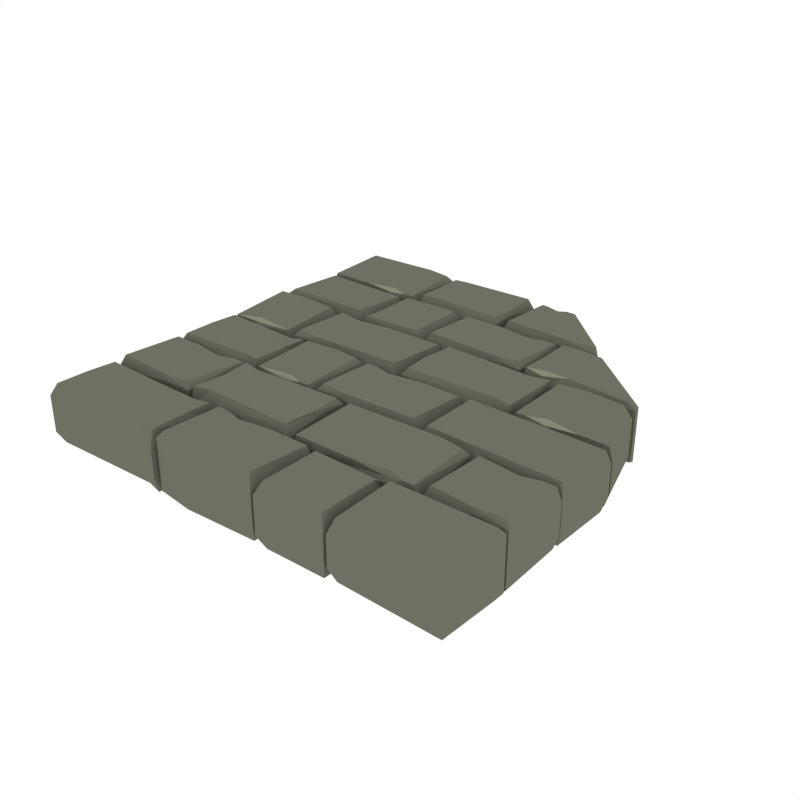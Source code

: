# Source: Floor_Standard_Curved_2.blend  (saved by Blender 2.93.21; exported with 4.5.12 LTS)
import bpy
from mathutils import Matrix  # noqa: F401  (used for matrix-valued properties, if any)

bpy.ops.wm.read_factory_settings(use_empty=True)
scene = bpy.context.scene
scene.name = 'Scene'

# ---- collections
col_collection_1 = bpy.data.collections.new('Collection 1'); scene.collection.children.link(col_collection_1)

# ---- materials (node trees are filled in below, after node groups)
mat_main = bpy.data.materials.new('Main')
mat_main.alpha_threshold = 0.0
mat_main.diffuse_color = (0.159, 0.162, 0.1248, 1.0)
mat_main.roughness = 0.5
mat_highlights = bpy.data.materials.new('Highlights')
mat_highlights.alpha_threshold = 0.0
mat_highlights.diffuse_color = (0.2899, 0.2957, 0.226, 1.0)
mat_highlights.roughness = 0.5

# ---- material node trees

# ---- world
world_world = bpy.data.worlds.new('World'); scene.world = world_world
world_world.color = (1.0, 1.0, 1.0)
world_world.use_sun_shadow = False
world_world.sun_shadow_jitter_overblur = 0.0
world_world.cycles.sampling_method = 'NONE'
world_world.cycles.sample_map_resolution = 256

# ---- meshes
me_cube_044 = bpy.data.meshes.new('Cube.044')
me_cube_044.from_pydata([(0.4549, 0.3761, -0.2448), (0.57, 0.3721, -0.2448), (0.4337, 0.4802, -0.2448), (0.4502, 0.3549, -0.2287), (0.3653, 0.4643, -0.2052), (0.4242, 0.337, -0.1858), (0.3662, 0.337, -0.1802), (0.3732, 0.3573, -0.2448), (0.3664, 0.6563, -0.1764), (0.3732, 0.636, -0.2448), (0.8913, 0.3581, -0.2304), (0.8657, 0.3802, -0.2448), (0.8914, 0.337, -0.2248), (0.8534, 0.3599, -0.2448), (0.5903, 0.6563, -0.1928), (0.567, 0.6305, -0.2448), (0.4245, 0.6563, -0.1784), (0.4511, 0.6161, -0.2448), (0.3785, 0.4802, -0.2448), (0.161, 0.9869, -0.2052), (0.1447, 0.9739, -0.2213), (0.241, 0.986, -0.1802), (0.2202, 0.9791, -0.2373), (0.02568, 0.9858, -0.1764), (0.04642, 0.9791, -0.2373), (0.4073, 0.6688, -0.2304), (0.3847, 0.6786, -0.2528), (0.5228, 0.6741, -0.2248), (0.4999, 0.696, -0.2528), (0.02568, 0.6674, -0.1928), (0.05213, 0.6933, -0.2528), (-0.5356, 0.6298, -0.2373), (0.1746, 0.9791, -0.2373), (0.1447, 0.9552, -0.2385), (0.1447, 0.9552, -0.2385), (0.06507, 0.9791, -0.2373), (-0.4483, 0.8129, -0.2422), (-0.3772, 0.9596, -0.2499), (-0.4007, 0.9891, -0.1784), (-0.02481, 0.9648, -0.2524), (-0.001497, 0.9891, -0.1928), (-0.02192, 0.6907, -0.2524), (-0.002707, 0.6697, -0.2248), (-0.014, 0.8085, -0.2522), (-0.002922, 0.7908, -0.2304), (-0.439, 0.9517, -0.2498), (-0.4588, 0.9891, -0.1764), (-0.4405, 0.6996, -0.2498), (-0.459, 0.6697, -0.1802), (-0.401, 0.6697, -0.1858), (-0.4599, 0.797, -0.2052), (-0.3667, 0.7072, -0.2498), (-0.3925, 0.8129, -0.2435), (-0.6005, 0.6675, -0.2052), (-0.6168, 0.6804, -0.2213), (-0.4705, 0.6684, -0.1802), (-0.4913, 0.6753, -0.2373), (-0.9912, 0.6685, -0.1764), (-0.9693, 0.6753, -0.2373), (-0.5942, 0.9856, -0.2304), (-0.6168, 0.9757, -0.2528), (-0.4787, 0.9802, -0.2248), (-0.5016, 0.9583, -0.2528), (-0.9912, 0.987, -0.1928), (-0.9636, 0.9611, -0.2528), (-0.5369, 0.6753, -0.2373), (-0.6168, 0.6991, -0.2385), (-0.6168, 0.6991, -0.2385), (-0.7664, 0.6753, -0.2373), (0.2227, 0.6517, -0.2052), (0.2064, 0.6387, -0.2213), (0.3527, 0.6508, -0.1802), (0.3319, 0.6439, -0.2373), (-0.1577, 0.6506, -0.1764), (-0.1369, 0.6439, -0.2373), (0.229, 0.3437, -0.2304), (0.2064, 0.3535, -0.2528), (0.3445, 0.349, -0.2248), (0.3216, 0.3709, -0.2528), (-0.1577, 0.3423, -0.1928), (-0.1312, 0.3682, -0.2528), (0.2863, 0.6439, -0.2373), (0.2064, 0.62, -0.2385), (0.2064, 0.62, -0.2385), (0.05678, 0.6439, -0.2373), (-0.4835, 0.3776, -0.2404), (-0.205, 0.6331, -0.2484), (-0.1786, 0.659, -0.1928), (-0.2022, 0.3549, -0.2484), (-0.1748, 0.3299, -0.2001), (-0.4835, 0.6386, -0.2404), (-0.5037, 0.659, -0.1764), (-0.4968, 0.3528, -0.2404), (-0.5038, 0.3325, -0.1802), (-0.9549, 0.6425, -0.2373), (-0.5413, 0.3641, -0.2528), (-0.5149, 0.3382, -0.1928), (-0.9528, 0.3613, -0.2528), (-0.9832, 0.3393, -0.2248), (-0.5149, 0.6566, -0.1764), (-0.9832, 0.6567, -0.1802), (-0.4943, 0.3235, -0.2052), (-0.4781, 0.3106, -0.2213), (-0.6243, 0.3226, -0.1802), (-0.6036, 0.3157, -0.2373), (-0.02902, 0.3225, -0.1764), (-0.04976, 0.3157, -0.2373), (-0.5007, 0.005415, -0.2304), (-0.4781, 0.01524, -0.2528), (-0.6161, 0.01076, -0.2248), (-0.5932, 0.03268, -0.2528), (-0.02902, 0.004019, -0.1928), (-0.05546, 0.02992, -0.2528), (-0.6572, 0.01402, -0.2373), (-0.8439, 0.03789, -0.2385), (-0.8439, 0.03789, -0.2385), (-0.9811, 0.01269, -0.2263), (-0.6629, 0.2998, -0.2528), (-0.6365, 0.3257, -0.1928), (-0.9809, 0.3063, -0.2508), (-0.9963, 0.3245, -0.2248), (-0.8439, 0.3145, -0.2528), (-0.8665, 0.3243, -0.2304), (-0.6365, 0.007278, -0.1764), (-0.9913, 0.007137, -0.1802), (-0.8439, 0.01917, -0.2213), (-0.8602, 0.00621, -0.2052), (-0.4781, 0.2919, -0.2385), (-0.4781, 0.2918, -0.2385), (-0.3284, 0.3157, -0.2373), (0.5166, 0.1495, -0.2422), (0.4431, 0.2869, -0.2499), (0.469, 0.3258, -0.1784), (0.02147, 0.3014, -0.2524), (-0.001842, 0.3258, -0.1928), (0.01858, 0.02736, -0.2524), (-0.0006309, 0.006361, -0.2248), (0.006324, 0.1495, -0.2522), (-0.0004163, 0.1275, -0.2304), (0.5218, 0.3071, -0.2498), (0.5271, 0.3258, -0.1764), (0.5218, 0.02524, -0.2498), (0.5273, 0.006361, -0.1802), (0.4693, 0.006361, -0.1858), (0.5282, 0.1337, -0.2052), (0.435, 0.04383, -0.2498), (0.4608, 0.1495, -0.2435), (0.6688, 0.004093, -0.2052), (0.6851, 0.01706, -0.2213), (0.5388, 0.00502, -0.1802), (0.5596, 0.0119, -0.2373), (0.9875, 0.005161, -0.1764), (0.9665, 0.0119, -0.2373), (0.6625, 0.3222, -0.2304), (0.6851, 0.3124, -0.2528), (0.547, 0.3169, -0.2248), (0.5699, 0.2949, -0.2528), (0.8875, 0.3236, -0.1928), (0.8608, 0.2977, -0.2528), (0.6052, 0.0119, -0.2373), (0.6851, 0.03577, -0.2385), (0.6851, 0.03577, -0.2385), (0.8347, 0.0119, -0.2373), (-0.5989, -0.02497, -0.2288), (-0.5824, -0.1506, -0.2449), (-0.5138, -0.1346, -0.2052), (-0.5729, -0.006959, -0.1858), (-0.5147, -0.006959, -0.1801), (-0.5218, -0.02733, -0.2449), (-0.5149, -0.3273, -0.1763), (-0.5315, -0.2974, -0.2449), (-0.9887, -0.1284, -0.2305), (-0.9591, -0.1506, -0.2449), (-0.9888, -0.006959, -0.2248), (-0.9468, -0.02997, -0.2449), (-0.9895, -0.3273, -0.1927), (-0.9604, -0.3013, -0.2449), (-0.4876, -0.3245, -0.2373), (-0.5732, -0.3273, -0.1784), (-0.5999, -0.287, -0.2449), (-0.5271, -0.1506, -0.2449), (-0.04795, -0.01018, -0.2052), (-0.03163, -0.02318, -0.2214), (-0.1783, -0.01111, -0.1801), (-0.1575, -0.01802, -0.2374), (0.3336, -0.01125, -0.1763), (0.3128, -0.01802, -0.2374), (-0.0543, -0.3191, -0.2305), (-0.03163, -0.3092, -0.2529), (-0.1701, -0.3137, -0.2248), (-0.1471, -0.2918, -0.2529), (0.3336, -0.3205, -0.1927), (0.3071, -0.2945, -0.2529), (-0.1117, -0.01802, -0.2374), (-0.03163, -0.04195, -0.2387), (-0.03163, -0.04196, -0.2387), (0.1185, -0.01802, -0.2374), (0.974, -0.02725, -0.2405), (0.3798, -0.3039, -0.2486), (0.3533, -0.3299, -0.1927), (0.3769, -0.02935, -0.2486), (0.3495, -0.004279, -0.2001), (0.9704, -0.3095, -0.2405), (0.9891, -0.3299, -0.1763), (0.9891, -0.006877, -0.1801), (-0.3214, -0.3007, -0.2385), (-0.3214, -0.3007, -0.2385), (-0.2504, -0.3245, -0.2373), (-0.4825, -0.03873, -0.2528), (-0.506, -0.01283, -0.1928), (-0.2117, -0.03593, -0.2528), (-0.1913, -0.01402, -0.2248), (-0.3214, -0.02406, -0.2528), (-0.3013, -0.01423, -0.2304), (-0.506, -0.3313, -0.1763), (-0.2098, -0.3245, -0.2373), (-0.1913, -0.3314, -0.1802), (-0.3214, -0.3194, -0.2213), (-0.307, -0.3323, -0.2052), (-0.4627, -0.7046, -0.2448), (-0.5777, -0.7005, -0.2448), (-0.4414, -0.8087, -0.2448), (-0.4579, -0.6834, -0.2287), (-0.373, -0.7927, -0.2052), (-0.432, -0.6654, -0.1858), (-0.374, -0.6654, -0.1802), (-0.381, -0.6858, -0.2448), (-0.3741, -0.9848, -0.1763), (-0.381, -0.9645, -0.2448), (-0.9963, -0.7865, -0.2304), (-0.9729, -0.8087, -0.2448), (-0.9964, -0.6654, -0.2248), (-0.9607, -0.6884, -0.2448), (-0.9971, -0.9848, -0.1928), (-0.9742, -0.9589, -0.2448), (-0.4323, -0.9848, -0.1784), (-0.4589, -0.9446, -0.2448), (-0.3863, -0.8087, -0.2448), (0.5278, -0.9583, -0.2373), (-0.2305, -0.6687, -0.2052), (-0.2142, -0.6816, -0.2213), (-0.3604, -0.6696, -0.1802), (-0.3397, -0.6765, -0.2373), (0.1499, -0.6697, -0.1763), (0.1292, -0.6765, -0.2373), (-0.2368, -0.9767, -0.2304), (-0.2142, -0.9668, -0.2528), (-0.3522, -0.9713, -0.2248), (-0.3294, -0.9494, -0.2528), (0.1499, -0.9781, -0.1928), (0.1235, -0.9522, -0.2528), (-0.294, -0.6765, -0.2373), (-0.2142, -0.7003, -0.2385), (-0.2142, -0.7003, -0.2385), (-0.06453, -0.6765, -0.2373), (0.4757, -0.7061, -0.2404), (0.1973, -0.9615, -0.2484), (0.1708, -0.9874, -0.1928), (0.1944, -0.701, -0.2484), (0.1671, -0.676, -0.2001), (0.4757, -0.9671, -0.2404), (0.4959, -0.9874, -0.1763), (0.489, -0.6989, -0.2404), (0.4961, -0.6786, -0.1802), (0.9757, -0.971, -0.2373), (0.5335, -0.6925, -0.2528), (0.5071, -0.6666, -0.1928), (0.9736, -0.6898, -0.2528), (0.9933, -0.6678, -0.2248), (0.5071, -0.9851, -0.1763), (0.9918, -0.9852, -0.1802), (0.4866, -0.652, -0.2052), (0.4703, -0.639, -0.2213), (0.6165, -0.6511, -0.1802), (0.5958, -0.6442, -0.2373), (0.02127, -0.6509, -0.1763), (0.04201, -0.6442, -0.2373), (0.4929, -0.3339, -0.2304), (0.4703, -0.3437, -0.2528), (0.6084, -0.3392, -0.2248), (0.5855, -0.3612, -0.2528), (0.02127, -0.3325, -0.1928), (0.04771, -0.3584, -0.2528), (0.6495, -0.3425, -0.2373), (0.8362, -0.3664, -0.2385), (0.8362, -0.3664, -0.2385), (0.916, -0.3425, -0.2373), (0.6552, -0.6283, -0.2528), (0.6287, -0.6542, -0.1928), (0.9692, -0.6311, -0.2528), (0.9913, -0.653, -0.2248), (0.8362, -0.643, -0.2528), (0.8588, -0.6528, -0.2304), (0.6287, -0.3358, -0.1763), (0.9714, -0.3425, -0.2373), (0.9897, -0.3356, -0.1802), (0.8362, -0.3477, -0.2213), (0.8525, -0.3347, -0.2052), (0.5502, -0.6442, -0.2373), (0.4703, -0.6203, -0.2385), (0.4703, -0.6203, -0.2385), (0.3207, -0.6442, -0.2373), (-0.5243, -0.478, -0.2422), (-0.4508, -0.6154, -0.2499), (-0.4767, -0.6542, -0.1784), (-0.02922, -0.6299, -0.2524), (-0.005908, -0.6542, -0.1928), (-0.02633, -0.3558, -0.2524), (-0.007119, -0.3348, -0.2248), (-0.01407, -0.478, -0.2522), (-0.007334, -0.4559, -0.2304), (-0.5296, -0.6356, -0.2498), (-0.5349, -0.6542, -0.1763), (-0.5296, -0.3537, -0.2498), (-0.535, -0.3348, -0.1802), (-0.477, -0.3348, -0.1858), (-0.536, -0.4621, -0.2052), (-0.4428, -0.3723, -0.2498), (-0.4686, -0.478, -0.2435), (-0.6765, -0.3326, -0.2052), (-0.6928, -0.3455, -0.2213), (-0.5466, -0.3335, -0.1802), (-0.5673, -0.3404, -0.2373), (-0.9936, -0.3336, -0.1763), (-0.9737, -0.3404, -0.2373), (-0.6702, -0.6507, -0.2304), (-0.6928, -0.6409, -0.2528), (-0.5548, -0.6453, -0.2248), (-0.5776, -0.6234, -0.2528), (-0.9936, -0.6521, -0.1928), (-0.968, -0.6262, -0.2528), (-0.613, -0.3404, -0.2373), (-0.6928, -0.3643, -0.2385), (-0.6928, -0.3643, -0.2385), (-0.8425, -0.3404, -0.2373), (0.4549, 0.3761, 0.02483), (0.57, 0.3721, 0.02483), (0.6571, 0.4413, 0.02483), (0.4502, 0.3549, 0.008736), (0.3653, 0.4643, -0.01477), (0.4242, 0.337, -0.03412), (0.3662, 0.337, -0.03979), (0.3732, 0.3573, 0.02483), (0.3664, 0.6563, -0.04361), (0.3732, 0.636, 0.02483), (0.8913, 0.3581, 0.01046), (0.8585, 0.3702, 0.02768), (0.8914, 0.337, 0.004794), (0.8507, 0.3489, 0.02311), (0.5903, 0.6563, -0.0272), (0.567, 0.6305, 0.02483), (0.4245, 0.6563, -0.04152), (0.444, 0.6478, 0.0225), (0.3785, 0.4802, 0.02483), (0.161, 0.9869, -0.01477), (0.1447, 0.9739, 0.001318), (0.241, 0.986, -0.03979), (0.2202, 0.9791, 0.01734), (0.02568, 0.9858, -0.04361), (0.04642, 0.9791, 0.01734), (0.4073, 0.6688, 0.01046), (0.3847, 0.6786, 0.03282), (0.5228, 0.6741, 0.004794), (0.4999, 0.696, 0.03282), (0.02568, 0.6674, -0.0272), (0.05213, 0.6933, 0.03282), (-0.5356, 0.6298, 0.01734), (0.1746, 0.9791, 0.01734), (0.1447, 0.9552, 0.01857), (0.1447, 0.9552, 0.01857), (0.06507, 0.9791, 0.01734), (-0.4483, 0.8129, 0.02226), (-0.3772, 0.9596, 0.02992), (-0.4007, 0.9891, -0.04152), (-0.02481, 0.9648, 0.03245), (-0.001497, 0.9891, -0.0272), (-0.02192, 0.6907, 0.03242), (-0.002707, 0.6697, 0.004794), (-0.014, 0.8085, 0.03229), (-0.002922, 0.7908, 0.01046), (-0.439, 0.9517, 0.02985), (-0.4588, 0.9891, -0.04361), (-0.4405, 0.6996, 0.02985), (-0.459, 0.6697, -0.03979), (-0.401, 0.6697, -0.03412), (-0.4599, 0.797, -0.01477), (-0.3667, 0.7072, 0.02983), (-0.3925, 0.8129, 0.02353), (-0.6005, 0.6675, -0.01477), (-0.6168, 0.6804, 0.001318), (-0.4705, 0.6684, -0.03979), (-0.4913, 0.6753, 0.01734), (-0.9912, 0.6685, -0.04361), (-0.9693, 0.6753, 0.01734), (-0.5942, 0.9856, 0.01046), (-0.6168, 0.9757, 0.03282), (-0.4787, 0.9802, 0.004793), (-0.5016, 0.9583, 0.03282), (-0.9912, 0.987, -0.0272), (-0.9636, 0.9611, 0.03282), (-0.5369, 0.6753, 0.01734), (-0.6168, 0.6991, 0.01857), (-0.6168, 0.6991, 0.01857), (-0.7664, 0.6753, 0.01734), (0.2227, 0.6517, -0.01477), (0.2064, 0.6387, 0.001318), (0.3527, 0.6508, -0.03979), (0.3319, 0.6439, 0.01734), (-0.1577, 0.6506, -0.04361), (-0.1369, 0.6439, 0.01734), (0.229, 0.3437, 0.01046), (0.2064, 0.3535, 0.03282), (0.3445, 0.349, 0.004794), (0.3216, 0.3709, 0.03282), (-0.1577, 0.3423, -0.0272), (-0.1312, 0.3682, 0.03282), (0.2863, 0.6439, 0.01734), (0.2064, 0.62, 0.01857), (0.2064, 0.62, 0.01857), (0.05678, 0.6439, 0.01734), (-0.4835, 0.3776, 0.02045), (-0.205, 0.6331, 0.02845), (-0.1786, 0.659, -0.0272), (-0.2022, 0.3549, 0.02845), (-0.1748, 0.3299, -0.01986), (-0.4835, 0.6386, 0.02045), (-0.5037, 0.659, -0.04361), (-0.4968, 0.3528, 0.02045), (-0.5038, 0.3325, -0.03979), (-0.9549, 0.6425, 0.01734), (-0.5413, 0.3641, 0.03282), (-0.5149, 0.3382, -0.0272), (-0.9528, 0.3613, 0.03282), (-0.9832, 0.3393, 0.004794), (-0.5149, 0.6566, -0.04361), (-0.9832, 0.6567, -0.03979), (-0.4943, 0.3235, -0.01477), (-0.4781, 0.3106, 0.001318), (-0.6243, 0.3226, -0.03979), (-0.6036, 0.3157, 0.01734), (-0.02902, 0.3225, -0.04361), (-0.04976, 0.3157, 0.01734), (-0.5007, 0.005415, 0.01046), (-0.4781, 0.01524, 0.03282), (-0.6161, 0.01076, 0.004794), (-0.5932, 0.03268, 0.03282), (-0.02902, 0.004019, -0.0272), (-0.05546, 0.02992, 0.03282), (-0.6572, 0.01402, 0.01734), (-0.8439, 0.03789, 0.01857), (-0.8439, 0.03789, 0.01857), (-0.9811, 0.01269, 0.006311), (-0.6629, 0.2998, 0.03282), (-0.6365, 0.3257, -0.0272), (-0.9809, 0.3063, 0.03086), (-0.9963, 0.3245, 0.004794), (-0.8439, 0.3145, 0.03282), (-0.8665, 0.3243, 0.01046), (-0.6365, 0.007278, -0.04361), (-0.9913, 0.007137, -0.03979), (-0.8439, 0.01917, 0.001318), (-0.8602, 0.00621, -0.01477), (-0.4781, 0.2919, 0.01857), (-0.4781, 0.2918, 0.01857), (-0.3284, 0.3157, 0.01734), (0.5166, 0.1495, 0.02226), (0.4431, 0.2869, 0.02992), (0.469, 0.3258, -0.04152), (0.02147, 0.3014, 0.03245), (-0.001842, 0.3258, -0.0272), (0.01858, 0.02736, 0.03242), (-0.0006309, 0.006361, 0.004794), (0.006324, 0.1495, 0.03229), (-0.0004163, 0.1275, 0.01046), (0.5218, 0.3071, 0.02985), (0.5271, 0.3258, -0.04361), (0.5218, 0.02524, 0.02985), (0.5273, 0.006361, -0.03979), (0.4693, 0.006361, -0.03412), (0.5282, 0.1337, -0.01477), (0.435, 0.04383, 0.02983), (0.4608, 0.1495, 0.02353), (0.6688, 0.004093, -0.01477), (0.6851, 0.01706, 0.001318), (0.5388, 0.00502, -0.03979), (0.5596, 0.0119, 0.01734), (0.9875, 0.005161, -0.04361), (0.9665, 0.0119, 0.01734), (0.6625, 0.3222, 0.01046), (0.6851, 0.3124, 0.03282), (0.547, 0.3169, 0.004794), (0.5699, 0.2949, 0.03282), (0.8875, 0.3236, -0.0272), (0.8608, 0.2977, 0.03282), (0.6052, 0.0119, 0.01734), (0.6851, 0.03577, 0.01857), (0.6862, 0.04107, 0.01787), (0.8347, 0.0119, 0.01734), (-0.5989, -0.02497, 0.008838), (-0.5824, -0.1506, 0.02498), (-0.5138, -0.1346, -0.01474), (-0.5729, -0.006959, -0.03414), (-0.5147, -0.006959, -0.03983), (-0.5218, -0.02733, 0.02498), (-0.5149, -0.3273, -0.04366), (-0.5315, -0.2974, 0.02498), (-0.9887, -0.1284, 0.01057), (-0.9591, -0.1506, 0.02498), (-0.9888, -0.006959, 0.004885), (-0.9468, -0.02997, 0.02498), (-0.9895, -0.3273, -0.02721), (-0.9604, -0.3013, 0.02498), (-0.4876, -0.3245, 0.01734), (-0.5732, -0.3273, -0.04157), (-0.5999, -0.287, 0.02498), (-0.5271, -0.1506, 0.02498), (-0.04795, -0.01018, -0.01474), (-0.03163, -0.02318, 0.001399), (-0.1783, -0.01111, -0.03983), (-0.1575, -0.01801, 0.01747), (0.3336, -0.01125, -0.04366), (0.3128, -0.01801, 0.01747), (-0.0543, -0.3191, 0.01057), (-0.03163, -0.3092, 0.03299), (-0.1701, -0.3137, 0.004885), (-0.1471, -0.2918, 0.03299), (0.3336, -0.3205, -0.02721), (0.3071, -0.2945, 0.03299), (-0.1117, -0.01801, 0.01747), (-0.03163, -0.04195, 0.0187), (-0.03163, -0.04196, 0.0187), (0.1185, -0.01801, 0.01747), (0.974, -0.02725, 0.02059), (0.3798, -0.3039, 0.02862), (0.3533, -0.3299, -0.02721), (0.3769, -0.02935, 0.02862), (0.3495, -0.004278, -0.01985), (0.9704, -0.3095, 0.02059), (0.9891, -0.3299, -0.04366), (0.9891, -0.006877, -0.03983), (-0.3214, -0.3007, 0.01857), (-0.3214, -0.3007, 0.01857), (-0.2504, -0.3245, 0.01734), (-0.4825, -0.03873, 0.03282), (-0.506, -0.01283, -0.0272), (-0.2117, -0.03593, 0.03282), (-0.1913, -0.01402, 0.004794), (-0.3214, -0.02406, 0.03282), (-0.3013, -0.01423, 0.01046), (-0.506, -0.3313, -0.04361), (-0.2098, -0.3245, 0.01734), (-0.1913, -0.3314, -0.03979), (-0.3214, -0.3194, 0.001318), (-0.307, -0.3323, -0.01477), (-0.4627, -0.7046, 0.02483), (-0.5777, -0.7005, 0.02483), (-0.4414, -0.8087, 0.02483), (-0.4579, -0.6834, 0.008736), (-0.373, -0.7927, -0.01477), (-0.432, -0.6654, -0.03412), (-0.374, -0.6654, -0.03979), (-0.381, -0.6858, 0.02483), (-0.3741, -0.9848, -0.04361), (-0.381, -0.9645, 0.02483), (-0.9963, -0.7865, 0.01046), (-0.9729, -0.8087, 0.02483), (-0.9964, -0.6654, 0.004794), (-0.9607, -0.6884, 0.02483), (-0.9971, -0.9848, -0.0272), (-0.9742, -0.9589, 0.02483), (-0.4323, -0.9848, -0.04152), (-0.4589, -0.9446, 0.02483), (-0.3863, -0.8087, 0.02483), (0.5278, -0.9583, 0.01734), (-0.2305, -0.6687, -0.01477), (-0.2142, -0.6816, 0.001318), (-0.3604, -0.6696, -0.03979), (-0.3397, -0.6765, 0.01734), (0.1499, -0.6697, -0.04361), (0.1292, -0.6765, 0.01734), (-0.2368, -0.9767, 0.01046), (-0.2142, -0.9668, 0.03282), (-0.3522, -0.9713, 0.004794), (-0.3294, -0.9494, 0.03282), (0.1499, -0.9781, -0.0272), (0.1235, -0.9522, 0.03282), (-0.294, -0.6765, 0.01734), (-0.2142, -0.7003, 0.01857), (-0.2142, -0.7003, 0.01857), (-0.06453, -0.6765, 0.01734), (0.4757, -0.7061, 0.02045), (0.1973, -0.9615, 0.02845), (0.1708, -0.9874, -0.0272), (0.1944, -0.701, 0.02845), (0.1671, -0.676, -0.01986), (0.4757, -0.9671, 0.02045), (0.4959, -0.9874, -0.04361), (0.489, -0.6989, 0.02045), (0.4961, -0.6786, -0.03979), (0.9757, -0.971, 0.01734), (0.5335, -0.6925, 0.03282), (0.5071, -0.6666, -0.0272), (0.9736, -0.6898, 0.03282), (0.9933, -0.6678, 0.004794), (0.5071, -0.9851, -0.04361), (0.9918, -0.9852, -0.03979), (0.4866, -0.652, -0.01477), (0.4703, -0.639, 0.001318), (0.6165, -0.6511, -0.03979), (0.5958, -0.6442, 0.01734), (0.02127, -0.6509, -0.04361), (0.04201, -0.6442, 0.01734), (0.4929, -0.3339, 0.01046), (0.4703, -0.3437, 0.03282), (0.6084, -0.3392, 0.004794), (0.5855, -0.3612, 0.03282), (0.02127, -0.3325, -0.0272), (0.04771, -0.3584, 0.03282), (0.6495, -0.3425, 0.01734), (0.8362, -0.3664, 0.01857), (0.8362, -0.3664, 0.01857), (0.916, -0.3425, 0.01734), (0.6552, -0.6283, 0.03282), (0.6287, -0.6542, -0.0272), (0.9692, -0.6311, 0.03282), (0.9913, -0.653, 0.004794), (0.8362, -0.643, 0.03282), (0.8588, -0.6528, 0.01046), (0.6287, -0.3358, -0.04361), (0.9714, -0.3425, 0.01734), (0.9897, -0.3356, -0.03979), (0.8362, -0.3477, 0.001318), (0.8525, -0.3347, -0.01477), (0.5502, -0.6442, 0.01734), (0.4703, -0.6203, 0.01857), (0.4703, -0.6203, 0.01857), (0.3207, -0.6442, 0.01734), (-0.5243, -0.478, 0.02226), (-0.4508, -0.6154, 0.02992), (-0.4767, -0.6542, -0.04152), (-0.02922, -0.6299, 0.03245), (-0.005908, -0.6542, -0.0272), (-0.02633, -0.3558, 0.03242), (-0.007119, -0.3348, 0.004794), (-0.01407, -0.478, 0.03229), (-0.007334, -0.4559, 0.01046), (-0.5296, -0.6356, 0.02985), (-0.5349, -0.6542, -0.04361), (-0.5296, -0.3537, 0.02985), (-0.535, -0.3348, -0.03979), (-0.477, -0.3348, -0.03412), (-0.536, -0.4621, -0.01477), (-0.4428, -0.3723, 0.02983), (-0.4686, -0.478, 0.02353), (-0.6765, -0.3326, -0.01477), (-0.6928, -0.3455, 0.001318), (-0.5466, -0.3335, -0.03979), (-0.5673, -0.3404, 0.01734), (-0.9936, -0.3336, -0.04361), (-0.9737, -0.3404, 0.01734), (-0.6702, -0.6507, 0.01046), (-0.6928, -0.6409, 0.03282), (-0.5548, -0.6453, 0.004794), (-0.5776, -0.6234, 0.03282), (-0.9936, -0.6521, -0.0272), (-0.968, -0.6262, 0.03282), (-0.613, -0.3404, 0.01734), (-0.6928, -0.3643, 0.01857), (-0.6928, -0.3643, 0.01857), (-0.8425, -0.3404, 0.01734)], [], [(1, 0, 3), (4, 339, 341, 6), (16, 17, 15, 14), (9, 18, 2, 17), (7, 6, 5, 3), (343, 339, 4, 8), (0, 7, 3), (4, 18, 9, 8), (340, 347, 12, 5), (360, 25, 29, 364), (15, 11, 10, 14), (12, 10, 11, 13), (351, 16, 14, 349), (18, 7, 0, 2), (2, 0, 1, 13, 11), (8, 9, 17, 16), (343, 8, 16, 351), (3, 5, 12, 13, 1), (345, 349, 14, 10), (6, 7, 18, 4), (341, 340, 5, 6), (17, 2, 11, 15), (358, 364, 29, 23), (21, 19, 20, 32, 22), (358, 23, 19, 354), (24, 30, 26, 34, 35), (20, 33, 34, 32), (356, 21, 27, 362), (21, 356, 354, 19), (19, 23, 24, 35, 20), (27, 28, 26, 25), (30, 29, 25, 26), (22, 28, 27, 21), (23, 29, 30, 24), (383, 384, 49, 48), (434, 99, 96, 431), (25, 360, 362, 27), (32, 34, 26, 28, 22), (35, 34, 33, 20), (48, 47, 36, 50), (42, 377, 379, 44), (381, 46, 38, 373), (384, 377, 42, 49), (52, 51, 41, 43), (51, 49, 42, 41), (46, 45, 37, 38), (42, 44, 43, 41), (37, 52, 43, 39), (381, 385, 50, 46), (39, 43, 44, 40), (50, 36, 45, 46), (373, 38, 40, 375), (379, 375, 40, 44), (394, 398, 63, 59), (38, 37, 39, 40), (50, 385, 383, 48), (45, 36, 52, 37), (47, 48, 49, 51), (36, 47, 51, 52), (392, 57, 63, 398), (55, 56, 65, 54, 53), (392, 388, 53, 57), (58, 68, 67, 60, 64), (54, 65, 67, 66), (61, 396, 394, 59), (390, 396, 61, 55), (53, 388, 390, 55), (53, 54, 68, 58, 57), (61, 59, 60, 62), (64, 60, 59, 63), (56, 55, 61, 62), (57, 58, 64, 63), (410, 75, 79, 414), (65, 56, 62, 60, 67), (68, 54, 66, 67), (408, 414, 79, 73), (71, 69, 70, 81, 72), (408, 73, 69, 404), (74, 80, 76, 83, 84), (70, 82, 83, 81), (75, 410, 412, 77), (406, 71, 77, 412), (71, 406, 404, 69), (69, 73, 74, 84, 70), (77, 78, 76, 75), (80, 79, 75, 76), (72, 78, 77, 71), (73, 79, 80, 74), (426, 91, 87, 422), (81, 83, 76, 78, 72), (84, 83, 82, 70), (428, 424, 89, 93), (89, 424, 422, 87), (86, 88, 89, 87), (92, 93, 89, 88), (90, 85, 92, 88, 86), (91, 426, 428, 93), (90, 91, 93, 92, 85), (99, 434, 435, 100), (91, 90, 86, 87), (31, 94, 97, 95), (98, 433, 431, 96), (95, 97, 98, 96), (435, 433, 98, 100), (94, 100, 98, 97), (94, 31, 99, 100), (442, 446, 111, 107), (99, 31, 95, 96), (440, 105, 111, 446), (103, 104, 102, 101), (440, 436, 101, 105), (106, 129, 128, 108, 112), (102, 104, 128, 127), (458, 453, 118, 123), (438, 444, 109, 103), (101, 436, 438, 103), (101, 102, 129, 106, 105), (109, 107, 108, 110), (112, 108, 107, 111), (104, 103, 109, 110), (105, 106, 112, 111), (477, 142, 143, 478), (124, 126, 125, 116), (122, 457, 455, 120), (113, 114, 115, 125), (459, 124, 120, 455), (116, 114, 121, 119), (116, 119, 120, 124), (125, 115, 114, 116), (120, 119, 121, 122), (113, 117, 121, 114), (124, 459, 461, 126), (117, 118, 122, 121), (126, 123, 113, 125), (458, 123, 126, 461), (457, 122, 118, 453), (109, 444, 442, 107), (123, 118, 117, 113), (104, 110, 108, 128), (129, 102, 127, 128), (142, 144, 130, 141), (138, 473, 471, 136), (475, 467, 132, 140), (478, 143, 136, 471), (146, 137, 135, 145), (145, 135, 136, 143), (140, 132, 131, 139), (136, 135, 137, 138), (131, 133, 137, 146), (475, 140, 144, 479), (133, 134, 138, 137), (144, 140, 139, 130), (467, 469, 134, 132), (473, 138, 134, 469), (488, 153, 157, 492), (132, 134, 133, 131), (142, 477, 479, 144), (139, 131, 146, 130), (141, 145, 143, 142), (130, 146, 145, 141), (486, 492, 157, 151), (149, 147, 148, 159, 150), (486, 151, 147, 482), (152, 158, 154, 161, 162), (148, 160, 161, 159), (153, 488, 490, 155), (484, 149, 155, 490), (149, 484, 482, 147), (147, 151, 152, 162, 148), (155, 156, 154, 153), (158, 157, 153, 154), (150, 156, 155, 149), (151, 157, 158, 152), (173, 508, 506, 171), (159, 161, 154, 156, 150), (162, 161, 160, 148), (165, 500, 502, 167), (178, 179, 176, 175), (170, 180, 164, 179), (168, 167, 166, 163), (218, 553, 551, 216), (165, 180, 170, 169), (501, 508, 173, 166), (522, 526, 191, 187), (176, 172, 171, 175), (173, 171, 172, 174), (513, 178, 175, 510), (180, 168, 163, 164), (164, 163, 174, 172), (549, 214, 209, 544), (169, 170, 179, 178), (504, 500, 165, 169), (163, 166, 173, 174), (216, 215, 207, 217, 218), (167, 168, 180, 165), (502, 501, 166, 167), (179, 164, 172, 176), (520, 185, 191, 526), (183, 184, 193, 182, 181), (520, 516, 181, 185), (186, 196, 195, 188, 192), (182, 193, 195, 194), (189, 524, 522, 187), (518, 524, 189, 183), (181, 516, 518, 183), (181, 182, 196, 186, 185), (189, 187, 188, 190), (192, 188, 187, 191), (184, 183, 189, 190), (185, 186, 192, 191), (538, 203, 199, 534), (193, 184, 190, 188, 195), (196, 182, 194, 195), (539, 536, 201, 204), (201, 536, 534, 199), (198, 200, 201, 199), (197, 204, 201, 200), (202, 197, 200, 198), (203, 538, 539, 204), (202, 203, 204, 197), (504, 169, 178, 513), (203, 202, 198, 199), (211, 546, 548, 213), (177, 217, 206, 205), (551, 546, 211, 216), (207, 215, 210, 212, 205), (215, 216, 211, 210), (217, 207, 205, 206), (211, 213, 212, 210), (177, 205, 212, 208), (506, 510, 175, 171), (208, 212, 213, 209), (218, 217, 177, 214), (549, 553, 218, 214), (548, 544, 209, 213), (231, 566, 564, 229), (214, 177, 208, 209), (220, 219, 222), (223, 558, 560, 225), (235, 236, 234, 233), (228, 237, 221, 236), (226, 225, 224, 222), (562, 558, 223, 227), (219, 226, 222), (223, 237, 228, 227), (559, 566, 231, 224), (604, 269, 266, 601), (234, 230, 229, 233), (231, 229, 230, 232), (570, 235, 233, 568), (237, 226, 219, 221), (221, 219, 220, 232, 230), (227, 228, 236, 235), (562, 227, 235, 570), (222, 224, 231, 232, 220), (564, 568, 233, 229), (225, 226, 237, 223), (560, 559, 224, 225), (236, 221, 230, 234), (578, 243, 249, 584), (241, 242, 251, 240, 239), (578, 574, 239, 243), (244, 254, 253, 246, 250), (240, 251, 253, 252), (247, 582, 580, 245), (576, 582, 247, 241), (239, 574, 576, 241), (239, 240, 254, 244, 243), (247, 245, 246, 248), (250, 246, 245, 249), (242, 241, 247, 248), (243, 244, 250, 249), (596, 261, 257, 592), (251, 242, 248, 246, 253), (254, 240, 252, 253), (598, 594, 259, 263), (259, 594, 592, 257), (256, 258, 259, 257), (262, 263, 259, 258), (260, 255, 262, 258, 256), (261, 596, 598, 263), (260, 261, 263, 262, 255), (269, 604, 605, 270), (261, 260, 256, 257), (238, 264, 267, 265), (268, 603, 601, 266), (265, 267, 268, 266), (605, 603, 268, 270), (264, 270, 268, 267), (580, 584, 249, 245), (264, 238, 269, 270), (612, 616, 281, 277), (269, 238, 265, 266), (610, 275, 281, 616), (273, 274, 298, 272, 271), (610, 606, 271, 275), (276, 301, 300, 278, 282), (272, 298, 300, 299), (628, 623, 288, 293), (608, 614, 279, 273), (271, 606, 608, 273), (271, 272, 301, 276, 275), (279, 277, 278, 280), (282, 278, 277, 281), (274, 273, 279, 280), (275, 276, 282, 281), (649, 314, 315, 650), (295, 297, 296, 286, 294), (292, 627, 625, 290), (283, 284, 285, 296), (630, 295, 290, 625), (286, 284, 291, 289, 294), (294, 289, 290, 295), (296, 285, 284, 286), (290, 289, 291, 292), (283, 287, 291, 284), (295, 630, 632, 297), (287, 288, 292, 291), (297, 293, 283, 296), (628, 293, 297, 632), (627, 292, 288, 623), (279, 614, 612, 277), (293, 288, 287, 283), (298, 274, 280, 278, 300), (301, 272, 299, 300), (314, 316, 302, 313), (310, 645, 643, 308), (647, 639, 304, 312), (650, 315, 308, 643), (318, 309, 307, 317), (317, 307, 308, 315), (312, 304, 303, 311), (308, 307, 309, 310), (303, 305, 309, 318), (647, 312, 316, 651), (305, 306, 310, 309), (316, 312, 311, 302), (639, 641, 306, 304), (645, 310, 306, 641), (660, 325, 329, 664), (304, 306, 305, 303), (314, 649, 651, 316), (311, 303, 318, 302), (313, 317, 315, 314), (302, 318, 317, 313), (658, 664, 329, 323), (321, 319, 320, 331, 322), (658, 323, 319, 654), (324, 330, 326, 333, 334), (320, 332, 333, 331), (325, 660, 662, 327), (656, 321, 327, 662), (321, 656, 654, 319), (319, 323, 324, 334, 320), (327, 328, 326, 325), (330, 329, 325, 326), (322, 328, 327, 321), (323, 329, 330, 324), (331, 333, 326, 328, 322), (334, 333, 332, 320), (336, 338, 335), (351, 349, 350, 352), (344, 352, 337, 353), (342, 338, 340, 341), (335, 338, 342), (339, 343, 344, 353), (350, 349, 345, 346), (347, 348, 346, 345), (353, 337, 335, 342), (337, 346, 348, 336, 335), (343, 351, 352, 344), (338, 336, 348, 347, 340), (341, 339, 353, 342), (352, 350, 346, 337), (356, 357, 367, 355, 354), (359, 370, 369, 361, 365), (355, 367, 369, 368), (354, 355, 370, 359, 358), (362, 360, 361, 363), (365, 361, 360, 364), (357, 356, 362, 363), (358, 359, 365, 364), (367, 357, 363, 361, 369), (370, 355, 368, 369), (383, 385, 371, 382), (387, 378, 376, 386), (386, 376, 377, 384), (381, 373, 372, 380), (377, 376, 378, 379), (372, 374, 378, 387), (374, 375, 379, 378), (385, 381, 380, 371), (373, 375, 374, 372), (380, 372, 387, 371), (382, 386, 384, 383), (371, 387, 386, 382), (390, 388, 389, 400, 391), (393, 399, 395, 402, 403), (389, 401, 402, 400), (388, 392, 393, 403, 389), (396, 397, 395, 394), (399, 398, 394, 395), (391, 397, 396, 390), (392, 398, 399, 393), (400, 402, 395, 397, 391), (403, 402, 401, 389), (406, 407, 416, 405, 404), (409, 419, 418, 411, 415), (405, 416, 418, 417), (404, 405, 419, 409, 408), (412, 410, 411, 413), (415, 411, 410, 414), (407, 406, 412, 413), (408, 409, 415, 414), (416, 407, 413, 411, 418), (419, 405, 417, 418), (421, 422, 424, 423), (427, 423, 424, 428), (425, 421, 423, 427, 420), (425, 420, 427, 428, 426), (426, 422, 421, 425), (366, 430, 432, 429), (430, 431, 433, 432), (429, 432, 433, 435), (429, 435, 434, 366), (434, 431, 430, 366), (438, 436, 437, 439), (441, 447, 443, 463, 464), (437, 462, 463, 439), (436, 440, 441, 464, 437), (444, 445, 443, 442), (447, 446, 442, 443), (439, 445, 444, 438), (440, 446, 447, 441), (459, 451, 460, 461), (448, 460, 450, 449), (451, 454, 456, 449), (451, 459, 455, 454), (460, 451, 449, 450), (455, 457, 456, 454), (448, 449, 456, 452), (452, 456, 457, 453), (461, 460, 448, 458), (458, 448, 452, 453), (439, 463, 443, 445), (464, 463, 462, 437), (477, 476, 465, 479), (481, 480, 470, 472), (480, 478, 471, 470), (475, 474, 466, 467), (471, 473, 472, 470), (466, 481, 472, 468), (468, 472, 473, 469), (479, 465, 474, 475), (467, 466, 468, 469), (474, 465, 481, 466), (476, 477, 478, 480), (465, 476, 480, 481), (484, 485, 494, 483, 482), (487, 497, 496, 489, 493), (483, 494, 496, 495), (482, 483, 497, 487, 486), (490, 488, 489, 491), (493, 489, 488, 492), (485, 484, 490, 491), (486, 487, 493, 492), (494, 485, 491, 489, 496), (497, 483, 495, 496), (513, 510, 511, 514), (505, 514, 499, 515), (503, 498, 501, 502), (500, 504, 505, 515), (511, 510, 506, 507), (508, 509, 507, 506), (515, 499, 498, 503), (499, 507, 509, 498), (504, 513, 514, 505), (498, 509, 508, 501), (551, 553, 552, 542, 550), (502, 500, 515, 503), (514, 511, 507, 499), (518, 516, 517, 528, 519), (521, 527, 523, 530, 531), (517, 529, 530, 528), (516, 520, 521, 531, 517), (524, 525, 523, 522), (527, 526, 522, 523), (519, 525, 524, 518), (520, 526, 527, 521), (528, 530, 523, 525, 519), (531, 530, 529, 517), (533, 534, 536, 535), (532, 535, 536, 539), (537, 533, 535, 532), (537, 532, 539, 538), (538, 534, 533, 537), (512, 540, 541, 552), (542, 540, 547, 545, 550), (550, 545, 546, 551), (552, 541, 540, 542), (546, 545, 547, 548), (512, 543, 547, 540), (543, 544, 548, 547), (553, 549, 512, 552), (549, 544, 543, 512), (555, 557, 554), (570, 568, 569, 571), (563, 571, 556, 572), (561, 557, 559, 560), (554, 557, 561), (558, 562, 563, 572), (569, 568, 564, 565), (566, 567, 565, 564), (572, 556, 554, 561), (556, 565, 567, 555, 554), (562, 570, 571, 563), (557, 555, 567, 566, 559), (560, 558, 572, 561), (571, 569, 565, 556), (576, 574, 575, 586, 577), (579, 585, 581, 588, 589), (575, 587, 588, 586), (574, 578, 579, 589, 575), (582, 583, 581, 580), (585, 584, 580, 581), (577, 583, 582, 576), (578, 584, 585, 579), (586, 588, 581, 583, 577), (589, 588, 587, 575), (591, 592, 594, 593), (597, 593, 594, 598), (595, 591, 593, 597, 590), (595, 590, 597, 598, 596), (596, 592, 591, 595), (573, 600, 602, 599), (600, 601, 603, 602), (599, 602, 603, 605), (599, 605, 604, 573), (604, 601, 600, 573), (608, 606, 607, 633, 609), (611, 617, 613, 635, 636), (607, 634, 635, 633), (606, 610, 611, 636, 607), (614, 615, 613, 612), (617, 616, 612, 613), (609, 615, 614, 608), (610, 616, 617, 611), (630, 629, 621, 631, 632), (618, 631, 620, 619), (621, 629, 624, 626, 619), (629, 630, 625, 624), (631, 621, 619, 620), (625, 627, 626, 624), (618, 619, 626, 622), (622, 626, 627, 623), (632, 631, 618, 628), (628, 618, 622, 623), (633, 635, 613, 615, 609), (636, 635, 634, 607), (649, 648, 637, 651), (653, 652, 642, 644), (652, 650, 643, 642), (647, 646, 638, 639), (643, 645, 644, 642), (638, 653, 644, 640), (640, 644, 645, 641), (651, 637, 646, 647), (639, 638, 640, 641), (646, 637, 653, 638), (648, 649, 650, 652), (637, 648, 652, 653), (656, 657, 666, 655, 654), (659, 669, 668, 661, 665), (655, 666, 668, 667), (654, 655, 669, 659, 658), (662, 660, 661, 663), (665, 661, 660, 664), (657, 656, 662, 663), (658, 659, 665, 664), (666, 657, 663, 661, 668), (669, 655, 667, 668), (12, 347, 345, 10)])
me_cube_044.polygons.foreach_set('material_index', [1, 0, 0, 0, 0, 0, 1, 0, 0, 0, 0, 0, 0, 0, 0, 0, 0, 0, 0, 0, 0, 0, 0, 0, 0, 0, 0, 0, 0, 0, 0, 0, 0, 0, 0, 0, 0, 0, 0, 0, 0, 0, 0, 0, 0, 0, 0, 0, 0, 0, 0, 0, 0, 0, 0, 0, 0, 0, 0, 0, 0, 0, 0, 1, 0, 0, 0, 0, 0, 0, 0, 0, 0, 0, 1, 0, 0, 0, 0, 1, 0, 0, 0, 0, 0, 0, 0, 0, 0, 0, 1, 0, 0, 0, 0, 0, 0, 0, 0, 0, 0, 0, 0, 0, 0, 0, 0, 0, 0, 0, 0, 0, 0, 0, 0, 0, 0, 0, 0, 0, 0, 0, 0, 0, 1, 0, 0, 0, 1, 0, 0, 0, 0, 0, 0, 0, 0, 0, 0, 0, 0, 0, 0, 0, 0, 0, 0, 0, 0, 0, 0, 0, 0, 0, 0, 0, 0, 0, 0, 0, 0, 0, 0, 0, 1, 0, 0, 0, 0, 0, 0, 0, 0, 0, 0, 1, 0, 0, 0, 0, 0, 0, 0, 0, 0, 0, 0, 0, 0, 0, 0, 0, 0, 0, 0, 0, 0, 0, 0, 0, 0, 1, 0, 0, 0, 0, 0, 0, 0, 0, 0, 0, 1, 0, 0, 0, 0, 0, 0, 0, 0, 0, 0, 1, 0, 0, 0, 1, 0, 0, 0, 0, 0, 0, 0, 0, 0, 1, 0, 0, 0, 0, 0, 1, 0, 0, 0, 0, 0, 0, 0, 0, 0, 0, 0, 0, 0, 0, 0, 0, 0, 0, 0, 1, 0, 0, 0, 0, 0, 0, 0, 0, 0, 0, 1, 0, 0, 0, 0, 0, 0, 0, 0, 0, 0, 0, 0, 0, 0, 0, 0, 0, 0, 0, 0, 0, 0, 0, 0, 0, 0, 0, 0, 0, 0, 0, 0, 0, 0, 1, 0, 0, 0, 1, 0, 0, 0, 0, 0, 0, 0, 0, 0, 0, 0, 0, 0, 0, 0, 0, 0, 0, 0, 0, 0, 0, 0, 0, 0, 0, 0, 0, 0, 0, 0, 0, 0, 0, 0, 1, 0, 0, 0, 0, 0, 0, 0, 0, 0, 1, 1, 0, 0, 0, 1, 0, 0, 0, 0, 0, 0, 0, 0, 0, 0, 0, 0, 0, 0, 0, 0, 0, 0, 0, 0, 0, 0, 0, 0, 0, 0, 0, 0, 0, 0, 0, 0, 0, 1, 0, 0, 0, 0, 0, 0, 1, 0, 0, 1, 0, 0, 0, 0, 0, 0, 1, 0, 0, 0, 0, 0, 0, 0, 0, 0, 0, 0, 0, 0, 0, 0, 0, 0, 0, 0, 1, 0, 0, 1, 0, 0, 0, 0, 0, 0, 0, 0, 0, 0, 0, 0, 0, 0, 0, 0, 0, 0, 0, 0, 0, 1, 0, 0, 0, 0, 0, 0, 1, 0, 0, 0, 0, 0, 0, 0, 0, 0, 0, 0, 0, 0, 0, 0, 1, 0, 0, 0, 0, 0, 0, 1, 0, 0, 0, 0, 0, 1, 0, 0, 1, 0, 0, 0, 0, 0, 1, 0, 0, 0, 1, 0, 0, 0, 0, 0, 0, 0, 0, 0, 0, 0, 1, 0, 0, 0, 0, 0, 0, 1, 0, 0, 0, 0, 0, 0, 0, 0, 0, 0, 0, 0, 0, 0, 0, 0, 0, 0, 0, 1, 0, 0, 1, 0, 0, 0, 0, 0, 0, 0, 0, 0, 0, 0, 0, 0, 0, 0, 0, 0, 0, 0, 0, 0, 1, 0, 0, 0, 0, 0, 0, 1, 0])
me_cube_044.materials.append(mat_main)
me_cube_044.materials.append(mat_highlights)
me_cube_044.use_remesh_preserve_volume = False
me_cube_044.use_remesh_preserve_attributes = False
me_cube_044.use_mirror_vertex_groups = False
me_cube_044.update()

# ---- objects
ob_floor_standard = bpy.data.objects.new('Floor_Standard', me_cube_044)

# ---- transforms, parenting, visibility, modifiers, constraints
ob_floor_standard.location = (0.0, 0.0, 0.0)
ob_floor_standard.lineart.crease_threshold = 0.0
_vg = ob_floor_standard.vertex_groups.new(name='Group')

# ---- collection membership
col_collection_1.objects.link(ob_floor_standard)

# ---- scene / render settings (as saved in the file)
scene.frame_start = 1; scene.frame_end = 250; scene.frame_set(0)
scene.render.engine = 'CYCLES'
scene.render.resolution_x = 1000
scene.render.resolution_y = 1000
scene.render.dither_intensity = 0.0
scene.cycles.samples = 200
scene.cycles.sampling_pattern = 'TABULATED_SOBOL'
scene.cycles.light_sampling_threshold = 0.0
scene.cycles.use_adaptive_sampling = False
scene.cycles.use_light_tree = False
scene.cycles.caustics_reflective = False
scene.cycles.caustics_refractive = False
scene.cycles.blur_glossy = 0.0
scene.cycles.max_bounces = 2
scene.cycles.pixel_filter_type = 'GAUSSIAN'
scene.cycles.sample_clamp_indirect = 0.0
scene.view_settings.view_transform = 'Standard'
bpy.context.view_layer.update()

# ---- added for rendering (the .blend has no active camera): camera
cam_auto = bpy.data.cameras.new('AutoCamera')
cam_auto.lens = 50.0
cam_auto.sensor_width = 36.0
cam_auto.clip_end = 1000.0
ob_auto_camera = bpy.data.objects.new('AutoCamera', cam_auto)
scene.collection.objects.link(ob_auto_camera)
ob_auto_camera.location = (2.60691, -3.12968, 1.97704)
ob_auto_camera.rotation_euler = (1.09748, -7.21219e-08, 0.694738)
scene.camera = ob_auto_camera
bpy.context.view_layer.update()
